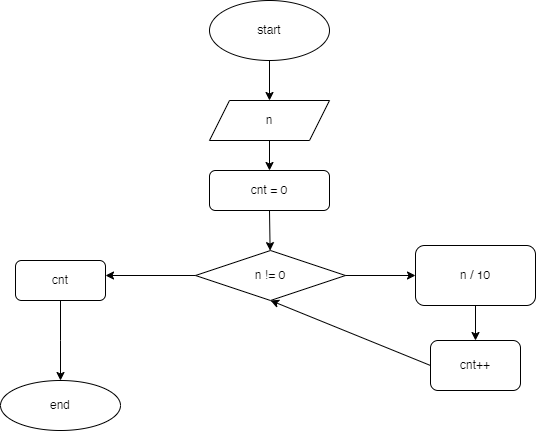

The diagram above was exported from draw.io. Its source (the exported page's mxGraphModel, read from the mxfile embedded in the PNG):
<mxGraphModel dx="1290" dy="522" grid="1" gridSize="10" guides="1" tooltips="1" connect="1" arrows="1" fold="1" page="1" pageScale="1" pageWidth="827" pageHeight="1169" math="0" shadow="0">
  <root>
    <mxCell id="0" />
    <mxCell id="1" parent="0" />
    <mxCell id="8G6NcNjnD--pjn__GdyT-1" value="start" style="ellipse;whiteSpace=wrap;html=1;" vertex="1" parent="1">
      <mxGeometry x="354" y="10" width="120" height="60" as="geometry" />
    </mxCell>
    <mxCell id="8G6NcNjnD--pjn__GdyT-2" value="" style="endArrow=classic;html=1;rounded=0;exitX=0.5;exitY=1;exitDx=0;exitDy=0;" edge="1" parent="1" source="8G6NcNjnD--pjn__GdyT-1">
      <mxGeometry width="50" height="50" relative="1" as="geometry">
        <mxPoint x="410" y="110" as="sourcePoint" />
        <mxPoint x="414" y="110" as="targetPoint" />
      </mxGeometry>
    </mxCell>
    <mxCell id="8G6NcNjnD--pjn__GdyT-4" value="" style="endArrow=classic;html=1;rounded=0;exitX=0.5;exitY=1;exitDx=0;exitDy=0;" edge="1" parent="1" target="8G6NcNjnD--pjn__GdyT-5">
      <mxGeometry width="50" height="50" relative="1" as="geometry">
        <mxPoint x="414" y="150" as="sourcePoint" />
        <mxPoint x="414" y="190" as="targetPoint" />
      </mxGeometry>
    </mxCell>
    <mxCell id="8G6NcNjnD--pjn__GdyT-5" value="cnt = 0" style="rounded=1;whiteSpace=wrap;html=1;" vertex="1" parent="1">
      <mxGeometry x="354" y="180" width="120" height="40" as="geometry" />
    </mxCell>
    <mxCell id="8G6NcNjnD--pjn__GdyT-6" value="" style="endArrow=classic;html=1;rounded=0;exitX=0.5;exitY=1;exitDx=0;exitDy=0;" edge="1" parent="1" source="8G6NcNjnD--pjn__GdyT-5" target="8G6NcNjnD--pjn__GdyT-7">
      <mxGeometry width="50" height="50" relative="1" as="geometry">
        <mxPoint x="390" y="300" as="sourcePoint" />
        <mxPoint x="414" y="270" as="targetPoint" />
      </mxGeometry>
    </mxCell>
    <mxCell id="8G6NcNjnD--pjn__GdyT-7" value="n != 0" style="rhombus;whiteSpace=wrap;html=1;" vertex="1" parent="1">
      <mxGeometry x="340" y="260" width="150" height="50" as="geometry" />
    </mxCell>
    <mxCell id="8G6NcNjnD--pjn__GdyT-8" value="" style="endArrow=classic;html=1;rounded=0;exitX=1;exitY=0.5;exitDx=0;exitDy=0;" edge="1" parent="1" source="8G6NcNjnD--pjn__GdyT-7">
      <mxGeometry width="50" height="50" relative="1" as="geometry">
        <mxPoint x="390" y="300" as="sourcePoint" />
        <mxPoint x="560" y="285" as="targetPoint" />
      </mxGeometry>
    </mxCell>
    <mxCell id="8G6NcNjnD--pjn__GdyT-9" value="" style="endArrow=classic;html=1;rounded=0;exitX=0;exitY=0.5;exitDx=0;exitDy=0;" edge="1" parent="1" source="8G6NcNjnD--pjn__GdyT-7">
      <mxGeometry width="50" height="50" relative="1" as="geometry">
        <mxPoint x="390" y="300" as="sourcePoint" />
        <mxPoint x="250" y="285" as="targetPoint" />
      </mxGeometry>
    </mxCell>
    <mxCell id="8G6NcNjnD--pjn__GdyT-10" value="" style="endArrow=classic;html=1;rounded=0;" edge="1" parent="1" target="8G6NcNjnD--pjn__GdyT-11">
      <mxGeometry width="50" height="50" relative="1" as="geometry">
        <mxPoint x="205" y="310" as="sourcePoint" />
        <mxPoint x="205" y="380" as="targetPoint" />
        <Array as="points">
          <mxPoint x="205" y="350" />
        </Array>
      </mxGeometry>
    </mxCell>
    <mxCell id="8G6NcNjnD--pjn__GdyT-11" value="end" style="ellipse;whiteSpace=wrap;html=1;" vertex="1" parent="1">
      <mxGeometry x="145" y="390" width="120" height="50" as="geometry" />
    </mxCell>
    <mxCell id="8G6NcNjnD--pjn__GdyT-13" value="n / 10" style="rounded=1;whiteSpace=wrap;html=1;" vertex="1" parent="1">
      <mxGeometry x="560" y="255" width="120" height="60" as="geometry" />
    </mxCell>
    <mxCell id="8G6NcNjnD--pjn__GdyT-14" value="" style="endArrow=classic;html=1;rounded=0;exitX=0.5;exitY=1;exitDx=0;exitDy=0;" edge="1" parent="1" source="8G6NcNjnD--pjn__GdyT-13">
      <mxGeometry width="50" height="50" relative="1" as="geometry">
        <mxPoint x="390" y="300" as="sourcePoint" />
        <mxPoint x="620" y="350" as="targetPoint" />
      </mxGeometry>
    </mxCell>
    <mxCell id="8G6NcNjnD--pjn__GdyT-20" value="cnt++" style="rounded=1;whiteSpace=wrap;html=1;" vertex="1" parent="1">
      <mxGeometry x="575" y="350" width="90" height="50" as="geometry" />
    </mxCell>
    <mxCell id="8G6NcNjnD--pjn__GdyT-21" value="" style="endArrow=classic;html=1;rounded=0;exitX=0;exitY=0.5;exitDx=0;exitDy=0;entryX=0.5;entryY=1;entryDx=0;entryDy=0;" edge="1" parent="1" source="8G6NcNjnD--pjn__GdyT-20" target="8G6NcNjnD--pjn__GdyT-7">
      <mxGeometry width="50" height="50" relative="1" as="geometry">
        <mxPoint x="390" y="300" as="sourcePoint" />
        <mxPoint x="440" y="250" as="targetPoint" />
      </mxGeometry>
    </mxCell>
    <mxCell id="8G6NcNjnD--pjn__GdyT-22" value="n" style="shape=parallelogram;perimeter=parallelogramPerimeter;whiteSpace=wrap;html=1;fixedSize=1;" vertex="1" parent="1">
      <mxGeometry x="354" y="110" width="120" height="40" as="geometry" />
    </mxCell>
    <mxCell id="8G6NcNjnD--pjn__GdyT-23" value="cnt" style="rounded=1;whiteSpace=wrap;html=1;" vertex="1" parent="1">
      <mxGeometry x="160" y="270" width="90" height="40" as="geometry" />
    </mxCell>
  </root>
</mxGraphModel>